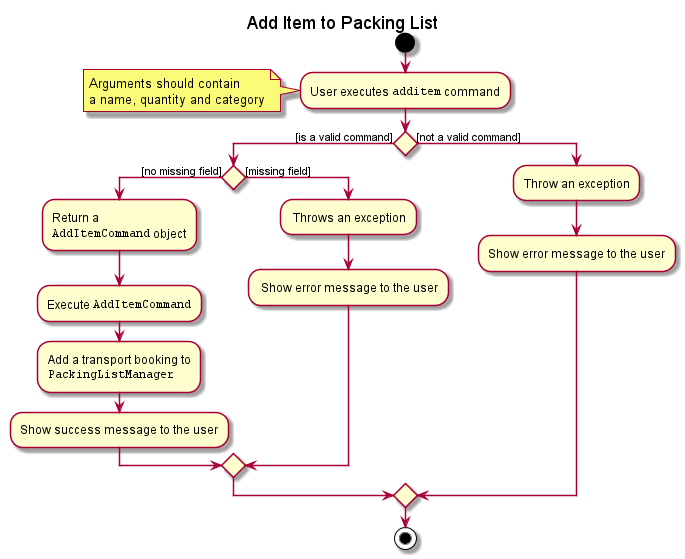

The diagram above was rendered by PlantUML. Its source (embedded in the PNG):
@startuml
title Add Item to Packing List

start

:User executes ""additem"" command;
note left
  Arguments should contain
  a name, quantity and category
end note

if () then ([is a valid command])


    if () then ([no missing field])

            :Return a
            ""AddItemCommand"" object;

            :Execute ""AddItemCommand"";

            :Add a transport booking to
            ""PackingListManager"";

            :Show success message to the user;

    else ([missing field])
            : Throws an exception;

            : Show error message to the user;
    endif

else ([not a valid command])
    :Throw an exception;

    :Show error message to the user;
endif

stop

@enduml